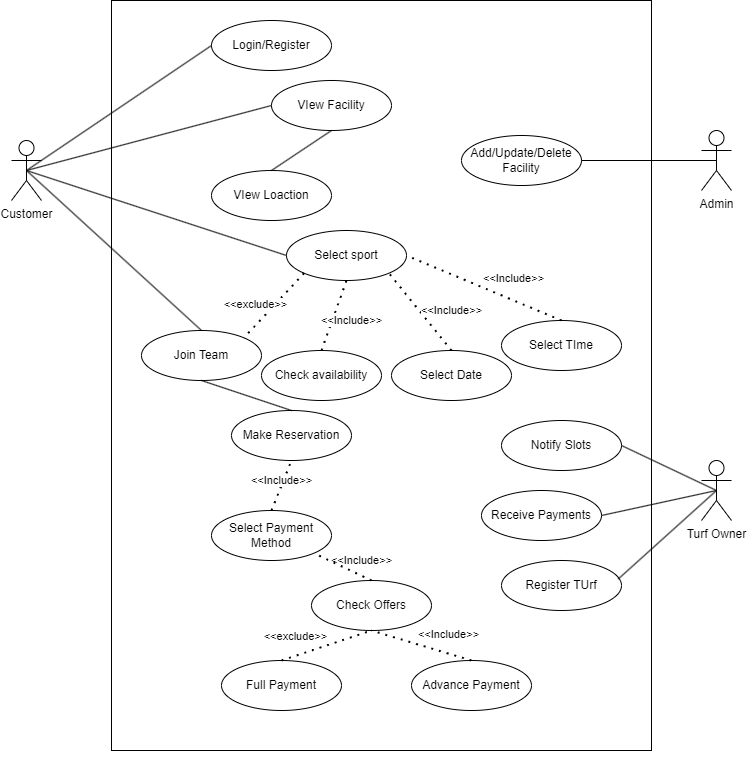

The diagram above was exported from draw.io. Its source (the exported page's mxGraphModel, read from the mxfile embedded in the PNG):
<mxGraphModel dx="750" dy="435" grid="1" gridSize="10" guides="1" tooltips="1" connect="1" arrows="1" fold="1" page="1" pageScale="1" pageWidth="850" pageHeight="1100" math="0" shadow="0">
  <root>
    <mxCell id="0" />
    <mxCell id="1" parent="0" />
    <mxCell id="a6mxkRwEbrXqtEP_ImPe-65" value="" style="rounded=0;whiteSpace=wrap;html=1;" vertex="1" parent="1">
      <mxGeometry x="190" y="40" width="540" height="750" as="geometry" />
    </mxCell>
    <mxCell id="a6mxkRwEbrXqtEP_ImPe-3" value="Customer&lt;div&gt;&lt;br&gt;&lt;/div&gt;" style="shape=umlActor;verticalLabelPosition=bottom;verticalAlign=top;html=1;outlineConnect=0;" vertex="1" parent="1">
      <mxGeometry x="90" y="180" width="30" height="60" as="geometry" />
    </mxCell>
    <mxCell id="a6mxkRwEbrXqtEP_ImPe-12" value="Login/Register" style="ellipse;whiteSpace=wrap;html=1;" vertex="1" parent="1">
      <mxGeometry x="290" y="60" width="120" height="50" as="geometry" />
    </mxCell>
    <mxCell id="a6mxkRwEbrXqtEP_ImPe-14" value="VIew Facility" style="ellipse;whiteSpace=wrap;html=1;" vertex="1" parent="1">
      <mxGeometry x="350" y="120" width="120" height="50" as="geometry" />
    </mxCell>
    <mxCell id="a6mxkRwEbrXqtEP_ImPe-15" value="VIew Loaction" style="ellipse;whiteSpace=wrap;html=1;" vertex="1" parent="1">
      <mxGeometry x="290" y="210" width="120" height="50" as="geometry" />
    </mxCell>
    <mxCell id="a6mxkRwEbrXqtEP_ImPe-17" value="Admin" style="shape=umlActor;verticalLabelPosition=bottom;verticalAlign=top;html=1;outlineConnect=0;" vertex="1" parent="1">
      <mxGeometry x="780" y="170" width="30" height="60" as="geometry" />
    </mxCell>
    <mxCell id="a6mxkRwEbrXqtEP_ImPe-22" value="" style="endArrow=none;html=1;rounded=0;entryX=0.5;entryY=1;entryDx=0;entryDy=0;exitX=0.5;exitY=0;exitDx=0;exitDy=0;" edge="1" parent="1" source="a6mxkRwEbrXqtEP_ImPe-15" target="a6mxkRwEbrXqtEP_ImPe-14">
      <mxGeometry width="50" height="50" relative="1" as="geometry">
        <mxPoint x="420" y="480" as="sourcePoint" />
        <mxPoint x="470" y="430" as="targetPoint" />
      </mxGeometry>
    </mxCell>
    <mxCell id="a6mxkRwEbrXqtEP_ImPe-23" value="Add/Update/Delete&lt;div&gt;Facility&lt;/div&gt;" style="ellipse;whiteSpace=wrap;html=1;" vertex="1" parent="1">
      <mxGeometry x="540" y="175" width="120" height="50" as="geometry" />
    </mxCell>
    <mxCell id="a6mxkRwEbrXqtEP_ImPe-24" value="" style="endArrow=none;html=1;rounded=0;entryX=0.5;entryY=0.5;entryDx=0;entryDy=0;entryPerimeter=0;exitX=1;exitY=0.5;exitDx=0;exitDy=0;" edge="1" parent="1" source="a6mxkRwEbrXqtEP_ImPe-23" target="a6mxkRwEbrXqtEP_ImPe-17">
      <mxGeometry width="50" height="50" relative="1" as="geometry">
        <mxPoint x="670" y="230" as="sourcePoint" />
        <mxPoint x="720" y="180" as="targetPoint" />
      </mxGeometry>
    </mxCell>
    <mxCell id="a6mxkRwEbrXqtEP_ImPe-26" value="Select sport" style="ellipse;whiteSpace=wrap;html=1;" vertex="1" parent="1">
      <mxGeometry x="365" y="270" width="120" height="50" as="geometry" />
    </mxCell>
    <mxCell id="a6mxkRwEbrXqtEP_ImPe-27" value="" style="endArrow=none;html=1;rounded=0;entryX=0;entryY=0.5;entryDx=0;entryDy=0;exitX=0.5;exitY=0.5;exitDx=0;exitDy=0;exitPerimeter=0;" edge="1" parent="1" source="a6mxkRwEbrXqtEP_ImPe-3" target="a6mxkRwEbrXqtEP_ImPe-26">
      <mxGeometry width="50" height="50" relative="1" as="geometry">
        <mxPoint x="170" y="300" as="sourcePoint" />
        <mxPoint x="220" y="250" as="targetPoint" />
      </mxGeometry>
    </mxCell>
    <mxCell id="a6mxkRwEbrXqtEP_ImPe-28" value="" style="endArrow=none;html=1;rounded=0;exitX=0.5;exitY=0.5;exitDx=0;exitDy=0;exitPerimeter=0;entryX=0;entryY=0.5;entryDx=0;entryDy=0;" edge="1" parent="1" source="a6mxkRwEbrXqtEP_ImPe-3" target="a6mxkRwEbrXqtEP_ImPe-12">
      <mxGeometry width="50" height="50" relative="1" as="geometry">
        <mxPoint x="150" y="190" as="sourcePoint" />
        <mxPoint x="200" y="140" as="targetPoint" />
      </mxGeometry>
    </mxCell>
    <mxCell id="a6mxkRwEbrXqtEP_ImPe-29" value="" style="endArrow=none;html=1;rounded=0;exitX=0.5;exitY=0.5;exitDx=0;exitDy=0;exitPerimeter=0;entryX=0;entryY=0.5;entryDx=0;entryDy=0;" edge="1" parent="1" source="a6mxkRwEbrXqtEP_ImPe-3" target="a6mxkRwEbrXqtEP_ImPe-14">
      <mxGeometry width="50" height="50" relative="1" as="geometry">
        <mxPoint x="210" y="200" as="sourcePoint" />
        <mxPoint x="260" y="150" as="targetPoint" />
      </mxGeometry>
    </mxCell>
    <mxCell id="a6mxkRwEbrXqtEP_ImPe-30" value="Select TIme" style="ellipse;whiteSpace=wrap;html=1;" vertex="1" parent="1">
      <mxGeometry x="580" y="360" width="120" height="50" as="geometry" />
    </mxCell>
    <mxCell id="a6mxkRwEbrXqtEP_ImPe-31" value="Select Date" style="ellipse;whiteSpace=wrap;html=1;" vertex="1" parent="1">
      <mxGeometry x="470" y="390" width="120" height="50" as="geometry" />
    </mxCell>
    <mxCell id="a6mxkRwEbrXqtEP_ImPe-32" value="Check availability" style="ellipse;whiteSpace=wrap;html=1;" vertex="1" parent="1">
      <mxGeometry x="340" y="390" width="120" height="50" as="geometry" />
    </mxCell>
    <mxCell id="a6mxkRwEbrXqtEP_ImPe-33" value="Join Team" style="ellipse;whiteSpace=wrap;html=1;" vertex="1" parent="1">
      <mxGeometry x="220" y="370" width="120" height="50" as="geometry" />
    </mxCell>
    <mxCell id="a6mxkRwEbrXqtEP_ImPe-34" value="" style="endArrow=none;dashed=1;html=1;dashPattern=1 3;strokeWidth=2;rounded=0;exitX=0;exitY=1;exitDx=0;exitDy=0;entryX=1;entryY=0;entryDx=0;entryDy=0;" edge="1" parent="1" source="a6mxkRwEbrXqtEP_ImPe-26" target="a6mxkRwEbrXqtEP_ImPe-33">
      <mxGeometry width="50" height="50" relative="1" as="geometry">
        <mxPoint x="420" y="480" as="sourcePoint" />
        <mxPoint x="470" y="430" as="targetPoint" />
      </mxGeometry>
    </mxCell>
    <mxCell id="a6mxkRwEbrXqtEP_ImPe-35" value="" style="endArrow=none;dashed=1;html=1;dashPattern=1 3;strokeWidth=2;rounded=0;entryX=0.5;entryY=1;entryDx=0;entryDy=0;exitX=0.5;exitY=0;exitDx=0;exitDy=0;" edge="1" parent="1" source="a6mxkRwEbrXqtEP_ImPe-32" target="a6mxkRwEbrXqtEP_ImPe-26">
      <mxGeometry width="50" height="50" relative="1" as="geometry">
        <mxPoint x="390" y="390" as="sourcePoint" />
        <mxPoint x="440" y="340" as="targetPoint" />
      </mxGeometry>
    </mxCell>
    <mxCell id="a6mxkRwEbrXqtEP_ImPe-36" value="" style="endArrow=none;dashed=1;html=1;dashPattern=1 3;strokeWidth=2;rounded=0;entryX=1;entryY=1;entryDx=0;entryDy=0;exitX=0.5;exitY=0;exitDx=0;exitDy=0;" edge="1" parent="1" source="a6mxkRwEbrXqtEP_ImPe-31" target="a6mxkRwEbrXqtEP_ImPe-26">
      <mxGeometry width="50" height="50" relative="1" as="geometry">
        <mxPoint x="490" y="400" as="sourcePoint" />
        <mxPoint x="540" y="350" as="targetPoint" />
      </mxGeometry>
    </mxCell>
    <mxCell id="a6mxkRwEbrXqtEP_ImPe-37" value="" style="endArrow=none;dashed=1;html=1;dashPattern=1 3;strokeWidth=2;rounded=0;entryX=1;entryY=0.5;entryDx=0;entryDy=0;exitX=0.5;exitY=0;exitDx=0;exitDy=0;" edge="1" parent="1" source="a6mxkRwEbrXqtEP_ImPe-30" target="a6mxkRwEbrXqtEP_ImPe-26">
      <mxGeometry width="50" height="50" relative="1" as="geometry">
        <mxPoint x="580" y="390" as="sourcePoint" />
        <mxPoint x="630" y="340" as="targetPoint" />
      </mxGeometry>
    </mxCell>
    <mxCell id="a6mxkRwEbrXqtEP_ImPe-38" value="&amp;lt;&amp;lt;Include&amp;gt;&amp;gt;" style="edgeLabel;html=1;align=center;verticalAlign=middle;resizable=0;points=[];rotation=0;" vertex="1" connectable="0" parent="a6mxkRwEbrXqtEP_ImPe-37">
      <mxGeometry x="0.2401" y="-5" relative="1" as="geometry">
        <mxPoint x="46" y="3" as="offset" />
      </mxGeometry>
    </mxCell>
    <mxCell id="a6mxkRwEbrXqtEP_ImPe-39" value="&amp;lt;&amp;lt;Include&amp;gt;&amp;gt;" style="edgeLabel;html=1;align=center;verticalAlign=middle;resizable=0;points=[];rotation=0;" vertex="1" connectable="0" parent="1">
      <mxGeometry x="530.0020377098789" y="350.0015896848656" as="geometry" />
    </mxCell>
    <mxCell id="a6mxkRwEbrXqtEP_ImPe-40" value="&amp;lt;&amp;lt;exclude&amp;gt;&amp;gt;" style="edgeLabel;html=1;align=center;verticalAlign=middle;resizable=0;points=[];rotation=0;" vertex="1" connectable="0" parent="1">
      <mxGeometry x="330.0020377098789" y="340.0015896848656" as="geometry">
        <mxPoint x="4" y="4" as="offset" />
      </mxGeometry>
    </mxCell>
    <mxCell id="a6mxkRwEbrXqtEP_ImPe-41" value="&amp;lt;&amp;lt;Include&amp;gt;&amp;gt;" style="edgeLabel;html=1;align=center;verticalAlign=middle;resizable=0;points=[];rotation=0;" vertex="1" connectable="0" parent="1">
      <mxGeometry x="430.0020377098789" y="360.0015896848656" as="geometry" />
    </mxCell>
    <mxCell id="a6mxkRwEbrXqtEP_ImPe-42" value="" style="endArrow=none;html=1;rounded=0;exitX=0.5;exitY=0.5;exitDx=0;exitDy=0;exitPerimeter=0;entryX=0.5;entryY=0;entryDx=0;entryDy=0;" edge="1" parent="1" source="a6mxkRwEbrXqtEP_ImPe-3" target="a6mxkRwEbrXqtEP_ImPe-33">
      <mxGeometry width="50" height="50" relative="1" as="geometry">
        <mxPoint x="150" y="330" as="sourcePoint" />
        <mxPoint x="200" y="280" as="targetPoint" />
      </mxGeometry>
    </mxCell>
    <mxCell id="a6mxkRwEbrXqtEP_ImPe-43" value="Make Reservati&lt;span style=&quot;background-color: initial;&quot;&gt;on&lt;/span&gt;" style="ellipse;whiteSpace=wrap;html=1;" vertex="1" parent="1">
      <mxGeometry x="310" y="450" width="120" height="50" as="geometry" />
    </mxCell>
    <mxCell id="a6mxkRwEbrXqtEP_ImPe-44" value="" style="endArrow=none;html=1;rounded=0;entryX=0.5;entryY=1;entryDx=0;entryDy=0;exitX=0.5;exitY=0;exitDx=0;exitDy=0;" edge="1" parent="1" source="a6mxkRwEbrXqtEP_ImPe-43" target="a6mxkRwEbrXqtEP_ImPe-33">
      <mxGeometry width="50" height="50" relative="1" as="geometry">
        <mxPoint x="270" y="490" as="sourcePoint" />
        <mxPoint x="320" y="440" as="targetPoint" />
      </mxGeometry>
    </mxCell>
    <mxCell id="a6mxkRwEbrXqtEP_ImPe-45" value="Select Payment Method" style="ellipse;whiteSpace=wrap;html=1;" vertex="1" parent="1">
      <mxGeometry x="290" y="550" width="120" height="50" as="geometry" />
    </mxCell>
    <mxCell id="a6mxkRwEbrXqtEP_ImPe-46" value="Check Offers" style="ellipse;whiteSpace=wrap;html=1;" vertex="1" parent="1">
      <mxGeometry x="390" y="620" width="120" height="50" as="geometry" />
    </mxCell>
    <mxCell id="a6mxkRwEbrXqtEP_ImPe-47" value="Full Payment" style="ellipse;whiteSpace=wrap;html=1;" vertex="1" parent="1">
      <mxGeometry x="300" y="700" width="120" height="50" as="geometry" />
    </mxCell>
    <mxCell id="a6mxkRwEbrXqtEP_ImPe-48" value="Advance Payment" style="ellipse;whiteSpace=wrap;html=1;" vertex="1" parent="1">
      <mxGeometry x="490" y="700" width="120" height="50" as="geometry" />
    </mxCell>
    <mxCell id="a6mxkRwEbrXqtEP_ImPe-49" value="" style="endArrow=none;dashed=1;html=1;dashPattern=1 3;strokeWidth=2;rounded=0;entryX=0.5;entryY=1;entryDx=0;entryDy=0;exitX=0.5;exitY=0;exitDx=0;exitDy=0;" edge="1" parent="1" source="a6mxkRwEbrXqtEP_ImPe-45" target="a6mxkRwEbrXqtEP_ImPe-43">
      <mxGeometry width="50" height="50" relative="1" as="geometry">
        <mxPoint x="220" y="570" as="sourcePoint" />
        <mxPoint x="270" y="520" as="targetPoint" />
      </mxGeometry>
    </mxCell>
    <mxCell id="a6mxkRwEbrXqtEP_ImPe-50" value="&amp;lt;&amp;lt;Include&amp;gt;&amp;gt;" style="edgeLabel;html=1;align=center;verticalAlign=middle;resizable=0;points=[];rotation=0;" vertex="1" connectable="0" parent="1">
      <mxGeometry x="360.0020377098789" y="520.0015896848656" as="geometry" />
    </mxCell>
    <mxCell id="a6mxkRwEbrXqtEP_ImPe-51" value="&amp;lt;&amp;lt;Include&amp;gt;&amp;gt;" style="edgeLabel;html=1;align=center;verticalAlign=middle;resizable=0;points=[];rotation=0;" vertex="1" connectable="0" parent="1">
      <mxGeometry x="440.0020377098789" y="600.0015896848656" as="geometry" />
    </mxCell>
    <mxCell id="a6mxkRwEbrXqtEP_ImPe-52" value="" style="endArrow=none;dashed=1;html=1;dashPattern=1 3;strokeWidth=2;rounded=0;entryX=1;entryY=1;entryDx=0;entryDy=0;exitX=0.5;exitY=0;exitDx=0;exitDy=0;" edge="1" parent="1" source="a6mxkRwEbrXqtEP_ImPe-46" target="a6mxkRwEbrXqtEP_ImPe-45">
      <mxGeometry width="50" height="50" relative="1" as="geometry">
        <mxPoint x="425" y="678" as="sourcePoint" />
        <mxPoint x="363" y="600" as="targetPoint" />
      </mxGeometry>
    </mxCell>
    <mxCell id="a6mxkRwEbrXqtEP_ImPe-53" value="" style="endArrow=none;dashed=1;html=1;dashPattern=1 3;strokeWidth=2;rounded=0;exitX=0.5;exitY=0;exitDx=0;exitDy=0;entryX=0.5;entryY=1;entryDx=0;entryDy=0;" edge="1" parent="1" source="a6mxkRwEbrXqtEP_ImPe-47" target="a6mxkRwEbrXqtEP_ImPe-46">
      <mxGeometry width="50" height="50" relative="1" as="geometry">
        <mxPoint x="410" y="540" as="sourcePoint" />
        <mxPoint x="460" y="490" as="targetPoint" />
      </mxGeometry>
    </mxCell>
    <mxCell id="a6mxkRwEbrXqtEP_ImPe-54" value="" style="endArrow=none;dashed=1;html=1;dashPattern=1 3;strokeWidth=2;rounded=0;exitX=0.5;exitY=0;exitDx=0;exitDy=0;entryX=0.5;entryY=1;entryDx=0;entryDy=0;" edge="1" parent="1" source="a6mxkRwEbrXqtEP_ImPe-48" target="a6mxkRwEbrXqtEP_ImPe-46">
      <mxGeometry width="50" height="50" relative="1" as="geometry">
        <mxPoint x="370" y="710" as="sourcePoint" />
        <mxPoint x="460" y="680" as="targetPoint" />
      </mxGeometry>
    </mxCell>
    <mxCell id="a6mxkRwEbrXqtEP_ImPe-55" value="&amp;lt;&amp;lt;Include&amp;gt;&amp;gt;" style="edgeLabel;html=1;align=center;verticalAlign=middle;resizable=0;points=[];rotation=0;" vertex="1" connectable="0" parent="1">
      <mxGeometry x="450.0020377098789" y="610.0015896848656" as="geometry">
        <mxPoint x="77" y="64" as="offset" />
      </mxGeometry>
    </mxCell>
    <mxCell id="a6mxkRwEbrXqtEP_ImPe-56" value="&amp;lt;&amp;lt;exclude&amp;gt;&amp;gt;" style="edgeLabel;html=1;align=center;verticalAlign=middle;resizable=0;points=[];rotation=0;" vertex="1" connectable="0" parent="1">
      <mxGeometry x="350.0020377098789" y="370.0015896848656" as="geometry">
        <mxPoint x="24" y="306" as="offset" />
      </mxGeometry>
    </mxCell>
    <mxCell id="a6mxkRwEbrXqtEP_ImPe-58" value="Turf Owner&lt;div&gt;&lt;br&gt;&lt;/div&gt;" style="shape=umlActor;verticalLabelPosition=bottom;verticalAlign=top;html=1;outlineConnect=0;" vertex="1" parent="1">
      <mxGeometry x="780" y="500" width="30" height="60" as="geometry" />
    </mxCell>
    <mxCell id="a6mxkRwEbrXqtEP_ImPe-62" value="Notify Slots" style="ellipse;whiteSpace=wrap;html=1;" vertex="1" parent="1">
      <mxGeometry x="580" y="460" width="120" height="50" as="geometry" />
    </mxCell>
    <mxCell id="a6mxkRwEbrXqtEP_ImPe-63" value="Receive Payments" style="ellipse;whiteSpace=wrap;html=1;" vertex="1" parent="1">
      <mxGeometry x="560" y="530" width="120" height="50" as="geometry" />
    </mxCell>
    <mxCell id="a6mxkRwEbrXqtEP_ImPe-64" value="Register TUrf" style="ellipse;whiteSpace=wrap;html=1;" vertex="1" parent="1">
      <mxGeometry x="580" y="600" width="120" height="50" as="geometry" />
    </mxCell>
    <mxCell id="a6mxkRwEbrXqtEP_ImPe-67" value="" style="endArrow=none;html=1;rounded=0;exitX=1;exitY=0.5;exitDx=0;exitDy=0;entryX=0.5;entryY=0.5;entryDx=0;entryDy=0;entryPerimeter=0;" edge="1" parent="1" source="a6mxkRwEbrXqtEP_ImPe-62" target="a6mxkRwEbrXqtEP_ImPe-58">
      <mxGeometry width="50" height="50" relative="1" as="geometry">
        <mxPoint x="720" y="540" as="sourcePoint" />
        <mxPoint x="770" y="490" as="targetPoint" />
      </mxGeometry>
    </mxCell>
    <mxCell id="a6mxkRwEbrXqtEP_ImPe-68" value="" style="endArrow=none;html=1;rounded=0;exitX=1;exitY=0.5;exitDx=0;exitDy=0;entryX=0.5;entryY=0.5;entryDx=0;entryDy=0;entryPerimeter=0;" edge="1" parent="1" source="a6mxkRwEbrXqtEP_ImPe-63" target="a6mxkRwEbrXqtEP_ImPe-58">
      <mxGeometry width="50" height="50" relative="1" as="geometry">
        <mxPoint x="710" y="580" as="sourcePoint" />
        <mxPoint x="760" y="530" as="targetPoint" />
      </mxGeometry>
    </mxCell>
    <mxCell id="a6mxkRwEbrXqtEP_ImPe-70" value="" style="endArrow=none;html=1;rounded=0;entryX=0.5;entryY=0.5;entryDx=0;entryDy=0;entryPerimeter=0;exitX=0.973;exitY=0.37;exitDx=0;exitDy=0;exitPerimeter=0;" edge="1" parent="1" source="a6mxkRwEbrXqtEP_ImPe-64" target="a6mxkRwEbrXqtEP_ImPe-58">
      <mxGeometry width="50" height="50" relative="1" as="geometry">
        <mxPoint x="670" y="370" as="sourcePoint" />
        <mxPoint x="720" y="320" as="targetPoint" />
      </mxGeometry>
    </mxCell>
    <mxCell id="a6mxkRwEbrXqtEP_ImPe-71" style="edgeStyle=orthogonalEdgeStyle;rounded=0;orthogonalLoop=1;jettySize=auto;html=1;exitX=0.5;exitY=1;exitDx=0;exitDy=0;" edge="1" parent="1" source="a6mxkRwEbrXqtEP_ImPe-65" target="a6mxkRwEbrXqtEP_ImPe-65">
      <mxGeometry relative="1" as="geometry" />
    </mxCell>
  </root>
</mxGraphModel>